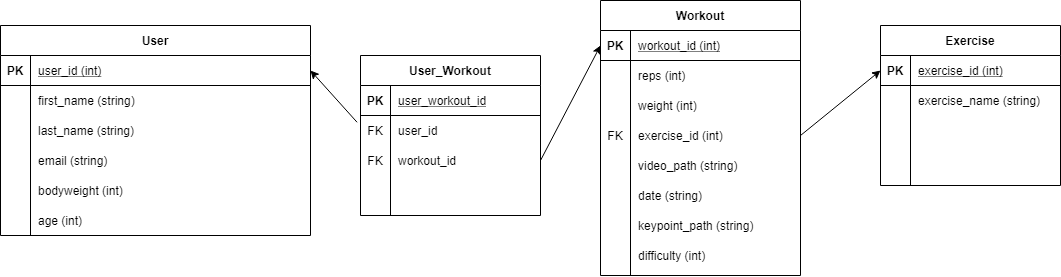

The diagram above was exported from draw.io. Its source (the exported page's mxGraphModel, read from the mxfile embedded in the PNG):
<mxGraphModel dx="1422" dy="706" grid="1" gridSize="10" guides="1" tooltips="1" connect="1" arrows="1" fold="1" page="1" pageScale="1" pageWidth="850" pageHeight="1100" math="0" shadow="0" extFonts="Permanent Marker^https://fonts.googleapis.com/css?family=Permanent+Marker">
  <root>
    <mxCell id="0" />
    <mxCell id="1" parent="0" />
    <mxCell id="C-vyLk0tnHw3VtMMgP7b-23" value="User" style="shape=table;startSize=30;container=1;collapsible=1;childLayout=tableLayout;fixedRows=1;rowLines=0;fontStyle=1;align=center;resizeLast=1;" parent="1" vertex="1">
      <mxGeometry x="30" y="150" width="310" height="210" as="geometry">
        <mxRectangle x="120" y="120" width="60" height="30" as="alternateBounds" />
      </mxGeometry>
    </mxCell>
    <mxCell id="C-vyLk0tnHw3VtMMgP7b-24" value="" style="shape=partialRectangle;collapsible=0;dropTarget=0;pointerEvents=0;fillColor=none;points=[[0,0.5],[1,0.5]];portConstraint=eastwest;top=0;left=0;right=0;bottom=1;" parent="C-vyLk0tnHw3VtMMgP7b-23" vertex="1">
      <mxGeometry y="30" width="310" height="30" as="geometry" />
    </mxCell>
    <mxCell id="C-vyLk0tnHw3VtMMgP7b-25" value="PK" style="shape=partialRectangle;overflow=hidden;connectable=0;fillColor=none;top=0;left=0;bottom=0;right=0;fontStyle=1;" parent="C-vyLk0tnHw3VtMMgP7b-24" vertex="1">
      <mxGeometry width="30" height="30" as="geometry" />
    </mxCell>
    <mxCell id="C-vyLk0tnHw3VtMMgP7b-26" value="user_id (int)" style="shape=partialRectangle;overflow=hidden;connectable=0;fillColor=none;top=0;left=0;bottom=0;right=0;align=left;spacingLeft=6;fontStyle=4;" parent="C-vyLk0tnHw3VtMMgP7b-24" vertex="1">
      <mxGeometry x="30" width="280" height="30" as="geometry" />
    </mxCell>
    <mxCell id="C-vyLk0tnHw3VtMMgP7b-27" value="" style="shape=partialRectangle;collapsible=0;dropTarget=0;pointerEvents=0;fillColor=none;points=[[0,0.5],[1,0.5]];portConstraint=eastwest;top=0;left=0;right=0;bottom=0;" parent="C-vyLk0tnHw3VtMMgP7b-23" vertex="1">
      <mxGeometry y="60" width="310" height="30" as="geometry" />
    </mxCell>
    <mxCell id="C-vyLk0tnHw3VtMMgP7b-28" value="" style="shape=partialRectangle;overflow=hidden;connectable=0;fillColor=none;top=0;left=0;bottom=0;right=0;" parent="C-vyLk0tnHw3VtMMgP7b-27" vertex="1">
      <mxGeometry width="30" height="30" as="geometry" />
    </mxCell>
    <mxCell id="C-vyLk0tnHw3VtMMgP7b-29" value="first_name (string)" style="shape=partialRectangle;overflow=hidden;connectable=0;fillColor=none;top=0;left=0;bottom=0;right=0;align=left;spacingLeft=6;" parent="C-vyLk0tnHw3VtMMgP7b-27" vertex="1">
      <mxGeometry x="30" width="280" height="30" as="geometry" />
    </mxCell>
    <mxCell id="ZkqiGQaT2UQ58FhOyIA5-34" style="shape=partialRectangle;collapsible=0;dropTarget=0;pointerEvents=0;fillColor=none;points=[[0,0.5],[1,0.5]];portConstraint=eastwest;top=0;left=0;right=0;bottom=0;" vertex="1" parent="C-vyLk0tnHw3VtMMgP7b-23">
      <mxGeometry y="90" width="310" height="30" as="geometry" />
    </mxCell>
    <mxCell id="ZkqiGQaT2UQ58FhOyIA5-35" style="shape=partialRectangle;overflow=hidden;connectable=0;fillColor=none;top=0;left=0;bottom=0;right=0;" vertex="1" parent="ZkqiGQaT2UQ58FhOyIA5-34">
      <mxGeometry width="30" height="30" as="geometry" />
    </mxCell>
    <mxCell id="ZkqiGQaT2UQ58FhOyIA5-36" value="last_name (string)" style="shape=partialRectangle;overflow=hidden;connectable=0;fillColor=none;top=0;left=0;bottom=0;right=0;align=left;spacingLeft=6;" vertex="1" parent="ZkqiGQaT2UQ58FhOyIA5-34">
      <mxGeometry x="30" width="280" height="30" as="geometry" />
    </mxCell>
    <mxCell id="ZkqiGQaT2UQ58FhOyIA5-31" style="shape=partialRectangle;collapsible=0;dropTarget=0;pointerEvents=0;fillColor=none;points=[[0,0.5],[1,0.5]];portConstraint=eastwest;top=0;left=0;right=0;bottom=0;" vertex="1" parent="C-vyLk0tnHw3VtMMgP7b-23">
      <mxGeometry y="120" width="310" height="30" as="geometry" />
    </mxCell>
    <mxCell id="ZkqiGQaT2UQ58FhOyIA5-32" style="shape=partialRectangle;overflow=hidden;connectable=0;fillColor=none;top=0;left=0;bottom=0;right=0;" vertex="1" parent="ZkqiGQaT2UQ58FhOyIA5-31">
      <mxGeometry width="30" height="30" as="geometry" />
    </mxCell>
    <mxCell id="ZkqiGQaT2UQ58FhOyIA5-33" value="email (string)" style="shape=partialRectangle;overflow=hidden;connectable=0;fillColor=none;top=0;left=0;bottom=0;right=0;align=left;spacingLeft=6;" vertex="1" parent="ZkqiGQaT2UQ58FhOyIA5-31">
      <mxGeometry x="30" width="280" height="30" as="geometry" />
    </mxCell>
    <mxCell id="ZkqiGQaT2UQ58FhOyIA5-40" style="shape=partialRectangle;collapsible=0;dropTarget=0;pointerEvents=0;fillColor=none;points=[[0,0.5],[1,0.5]];portConstraint=eastwest;top=0;left=0;right=0;bottom=0;" vertex="1" parent="C-vyLk0tnHw3VtMMgP7b-23">
      <mxGeometry y="150" width="310" height="30" as="geometry" />
    </mxCell>
    <mxCell id="ZkqiGQaT2UQ58FhOyIA5-41" style="shape=partialRectangle;overflow=hidden;connectable=0;fillColor=none;top=0;left=0;bottom=0;right=0;" vertex="1" parent="ZkqiGQaT2UQ58FhOyIA5-40">
      <mxGeometry width="30" height="30" as="geometry" />
    </mxCell>
    <mxCell id="ZkqiGQaT2UQ58FhOyIA5-42" value="bodyweight (int)" style="shape=partialRectangle;overflow=hidden;connectable=0;fillColor=none;top=0;left=0;bottom=0;right=0;align=left;spacingLeft=6;" vertex="1" parent="ZkqiGQaT2UQ58FhOyIA5-40">
      <mxGeometry x="30" width="280" height="30" as="geometry" />
    </mxCell>
    <mxCell id="ZkqiGQaT2UQ58FhOyIA5-37" style="shape=partialRectangle;collapsible=0;dropTarget=0;pointerEvents=0;fillColor=none;points=[[0,0.5],[1,0.5]];portConstraint=eastwest;top=0;left=0;right=0;bottom=0;" vertex="1" parent="C-vyLk0tnHw3VtMMgP7b-23">
      <mxGeometry y="180" width="310" height="30" as="geometry" />
    </mxCell>
    <mxCell id="ZkqiGQaT2UQ58FhOyIA5-38" style="shape=partialRectangle;overflow=hidden;connectable=0;fillColor=none;top=0;left=0;bottom=0;right=0;" vertex="1" parent="ZkqiGQaT2UQ58FhOyIA5-37">
      <mxGeometry width="30" height="30" as="geometry" />
    </mxCell>
    <mxCell id="ZkqiGQaT2UQ58FhOyIA5-39" value="age (int)" style="shape=partialRectangle;overflow=hidden;connectable=0;fillColor=none;top=0;left=0;bottom=0;right=0;align=left;spacingLeft=6;" vertex="1" parent="ZkqiGQaT2UQ58FhOyIA5-37">
      <mxGeometry x="30" width="280" height="30" as="geometry" />
    </mxCell>
    <mxCell id="ZkqiGQaT2UQ58FhOyIA5-50" value="Workout" style="shape=table;startSize=30;container=1;collapsible=1;childLayout=tableLayout;fixedRows=1;rowLines=0;fontStyle=1;align=center;resizeLast=1;labelBackgroundColor=none;" vertex="1" parent="1">
      <mxGeometry x="630" y="125" width="200" height="275" as="geometry" />
    </mxCell>
    <mxCell id="ZkqiGQaT2UQ58FhOyIA5-51" value="" style="shape=partialRectangle;collapsible=0;dropTarget=0;pointerEvents=0;fillColor=none;top=0;left=0;bottom=1;right=0;points=[[0,0.5],[1,0.5]];portConstraint=eastwest;" vertex="1" parent="ZkqiGQaT2UQ58FhOyIA5-50">
      <mxGeometry y="30" width="200" height="30" as="geometry" />
    </mxCell>
    <mxCell id="ZkqiGQaT2UQ58FhOyIA5-52" value="PK" style="shape=partialRectangle;connectable=0;fillColor=none;top=0;left=0;bottom=0;right=0;fontStyle=1;overflow=hidden;" vertex="1" parent="ZkqiGQaT2UQ58FhOyIA5-51">
      <mxGeometry width="30" height="30" as="geometry" />
    </mxCell>
    <mxCell id="ZkqiGQaT2UQ58FhOyIA5-53" value="workout_id (int)" style="shape=partialRectangle;connectable=0;fillColor=none;top=0;left=0;bottom=0;right=0;align=left;spacingLeft=6;fontStyle=4;overflow=hidden;" vertex="1" parent="ZkqiGQaT2UQ58FhOyIA5-51">
      <mxGeometry x="30" width="170" height="30" as="geometry" />
    </mxCell>
    <mxCell id="ZkqiGQaT2UQ58FhOyIA5-54" value="" style="shape=partialRectangle;collapsible=0;dropTarget=0;pointerEvents=0;fillColor=none;top=0;left=0;bottom=0;right=0;points=[[0,0.5],[1,0.5]];portConstraint=eastwest;" vertex="1" parent="ZkqiGQaT2UQ58FhOyIA5-50">
      <mxGeometry y="60" width="200" height="30" as="geometry" />
    </mxCell>
    <mxCell id="ZkqiGQaT2UQ58FhOyIA5-55" value="" style="shape=partialRectangle;connectable=0;fillColor=none;top=0;left=0;bottom=0;right=0;editable=1;overflow=hidden;" vertex="1" parent="ZkqiGQaT2UQ58FhOyIA5-54">
      <mxGeometry width="30" height="30" as="geometry" />
    </mxCell>
    <mxCell id="ZkqiGQaT2UQ58FhOyIA5-56" value="reps (int)" style="shape=partialRectangle;connectable=0;fillColor=none;top=0;left=0;bottom=0;right=0;align=left;spacingLeft=6;overflow=hidden;" vertex="1" parent="ZkqiGQaT2UQ58FhOyIA5-54">
      <mxGeometry x="30" width="170" height="30" as="geometry" />
    </mxCell>
    <mxCell id="ZkqiGQaT2UQ58FhOyIA5-57" value="" style="shape=partialRectangle;collapsible=0;dropTarget=0;pointerEvents=0;fillColor=none;top=0;left=0;bottom=0;right=0;points=[[0,0.5],[1,0.5]];portConstraint=eastwest;" vertex="1" parent="ZkqiGQaT2UQ58FhOyIA5-50">
      <mxGeometry y="90" width="200" height="30" as="geometry" />
    </mxCell>
    <mxCell id="ZkqiGQaT2UQ58FhOyIA5-58" value="" style="shape=partialRectangle;connectable=0;fillColor=none;top=0;left=0;bottom=0;right=0;editable=1;overflow=hidden;" vertex="1" parent="ZkqiGQaT2UQ58FhOyIA5-57">
      <mxGeometry width="30" height="30" as="geometry" />
    </mxCell>
    <mxCell id="ZkqiGQaT2UQ58FhOyIA5-59" value="weight (int)" style="shape=partialRectangle;connectable=0;fillColor=none;top=0;left=0;bottom=0;right=0;align=left;spacingLeft=6;overflow=hidden;" vertex="1" parent="ZkqiGQaT2UQ58FhOyIA5-57">
      <mxGeometry x="30" width="170" height="30" as="geometry" />
    </mxCell>
    <mxCell id="ZkqiGQaT2UQ58FhOyIA5-60" value="" style="shape=partialRectangle;collapsible=0;dropTarget=0;pointerEvents=0;fillColor=none;top=0;left=0;bottom=0;right=0;points=[[0,0.5],[1,0.5]];portConstraint=eastwest;" vertex="1" parent="ZkqiGQaT2UQ58FhOyIA5-50">
      <mxGeometry y="120" width="200" height="30" as="geometry" />
    </mxCell>
    <mxCell id="ZkqiGQaT2UQ58FhOyIA5-61" value="FK" style="shape=partialRectangle;connectable=0;fillColor=none;top=0;left=0;bottom=0;right=0;editable=1;overflow=hidden;" vertex="1" parent="ZkqiGQaT2UQ58FhOyIA5-60">
      <mxGeometry width="30" height="30" as="geometry" />
    </mxCell>
    <mxCell id="ZkqiGQaT2UQ58FhOyIA5-62" value="exercise_id (int)" style="shape=partialRectangle;connectable=0;fillColor=none;top=0;left=0;bottom=0;right=0;align=left;spacingLeft=6;overflow=hidden;" vertex="1" parent="ZkqiGQaT2UQ58FhOyIA5-60">
      <mxGeometry x="30" width="170" height="30" as="geometry" />
    </mxCell>
    <mxCell id="ZkqiGQaT2UQ58FhOyIA5-63" style="shape=partialRectangle;collapsible=0;dropTarget=0;pointerEvents=0;fillColor=none;top=0;left=0;bottom=0;right=0;points=[[0,0.5],[1,0.5]];portConstraint=eastwest;" vertex="1" parent="ZkqiGQaT2UQ58FhOyIA5-50">
      <mxGeometry y="150" width="200" height="30" as="geometry" />
    </mxCell>
    <mxCell id="ZkqiGQaT2UQ58FhOyIA5-64" style="shape=partialRectangle;connectable=0;fillColor=none;top=0;left=0;bottom=0;right=0;editable=1;overflow=hidden;" vertex="1" parent="ZkqiGQaT2UQ58FhOyIA5-63">
      <mxGeometry width="30" height="30" as="geometry" />
    </mxCell>
    <mxCell id="ZkqiGQaT2UQ58FhOyIA5-65" value="video_path (string)" style="shape=partialRectangle;connectable=0;fillColor=none;top=0;left=0;bottom=0;right=0;align=left;spacingLeft=6;overflow=hidden;" vertex="1" parent="ZkqiGQaT2UQ58FhOyIA5-63">
      <mxGeometry x="30" width="170" height="30" as="geometry" />
    </mxCell>
    <mxCell id="ZkqiGQaT2UQ58FhOyIA5-94" style="shape=partialRectangle;collapsible=0;dropTarget=0;pointerEvents=0;fillColor=none;top=0;left=0;bottom=0;right=0;points=[[0,0.5],[1,0.5]];portConstraint=eastwest;" vertex="1" parent="ZkqiGQaT2UQ58FhOyIA5-50">
      <mxGeometry y="180" width="200" height="30" as="geometry" />
    </mxCell>
    <mxCell id="ZkqiGQaT2UQ58FhOyIA5-95" style="shape=partialRectangle;connectable=0;fillColor=none;top=0;left=0;bottom=0;right=0;editable=1;overflow=hidden;" vertex="1" parent="ZkqiGQaT2UQ58FhOyIA5-94">
      <mxGeometry width="30" height="30" as="geometry" />
    </mxCell>
    <mxCell id="ZkqiGQaT2UQ58FhOyIA5-96" value="date (string)" style="shape=partialRectangle;connectable=0;fillColor=none;top=0;left=0;bottom=0;right=0;align=left;spacingLeft=6;overflow=hidden;" vertex="1" parent="ZkqiGQaT2UQ58FhOyIA5-94">
      <mxGeometry x="30" width="170" height="30" as="geometry" />
    </mxCell>
    <mxCell id="ZkqiGQaT2UQ58FhOyIA5-97" style="shape=partialRectangle;collapsible=0;dropTarget=0;pointerEvents=0;fillColor=none;top=0;left=0;bottom=0;right=0;points=[[0,0.5],[1,0.5]];portConstraint=eastwest;" vertex="1" parent="ZkqiGQaT2UQ58FhOyIA5-50">
      <mxGeometry y="210" width="200" height="30" as="geometry" />
    </mxCell>
    <mxCell id="ZkqiGQaT2UQ58FhOyIA5-98" style="shape=partialRectangle;connectable=0;fillColor=none;top=0;left=0;bottom=0;right=0;editable=1;overflow=hidden;" vertex="1" parent="ZkqiGQaT2UQ58FhOyIA5-97">
      <mxGeometry width="30" height="30" as="geometry" />
    </mxCell>
    <mxCell id="ZkqiGQaT2UQ58FhOyIA5-99" value="keypoint_path (string)" style="shape=partialRectangle;connectable=0;fillColor=none;top=0;left=0;bottom=0;right=0;align=left;spacingLeft=6;overflow=hidden;" vertex="1" parent="ZkqiGQaT2UQ58FhOyIA5-97">
      <mxGeometry x="30" width="170" height="30" as="geometry" />
    </mxCell>
    <mxCell id="ZkqiGQaT2UQ58FhOyIA5-100" style="shape=partialRectangle;collapsible=0;dropTarget=0;pointerEvents=0;fillColor=none;top=0;left=0;bottom=0;right=0;points=[[0,0.5],[1,0.5]];portConstraint=eastwest;" vertex="1" parent="ZkqiGQaT2UQ58FhOyIA5-50">
      <mxGeometry y="240" width="200" height="30" as="geometry" />
    </mxCell>
    <mxCell id="ZkqiGQaT2UQ58FhOyIA5-101" style="shape=partialRectangle;connectable=0;fillColor=none;top=0;left=0;bottom=0;right=0;editable=1;overflow=hidden;" vertex="1" parent="ZkqiGQaT2UQ58FhOyIA5-100">
      <mxGeometry width="30" height="30" as="geometry" />
    </mxCell>
    <mxCell id="ZkqiGQaT2UQ58FhOyIA5-102" value="difficulty (int)" style="shape=partialRectangle;connectable=0;fillColor=none;top=0;left=0;bottom=0;right=0;align=left;spacingLeft=6;overflow=hidden;" vertex="1" parent="ZkqiGQaT2UQ58FhOyIA5-100">
      <mxGeometry x="30" width="170" height="30" as="geometry" />
    </mxCell>
    <mxCell id="ZkqiGQaT2UQ58FhOyIA5-66" value="User_Workout" style="shape=table;startSize=30;container=1;collapsible=1;childLayout=tableLayout;fixedRows=1;rowLines=0;fontStyle=1;align=center;resizeLast=1;labelBackgroundColor=none;fontColor=#000000;" vertex="1" parent="1">
      <mxGeometry x="390" y="180" width="180" height="160" as="geometry" />
    </mxCell>
    <mxCell id="ZkqiGQaT2UQ58FhOyIA5-67" value="" style="shape=partialRectangle;collapsible=0;dropTarget=0;pointerEvents=0;fillColor=none;top=0;left=0;bottom=1;right=0;points=[[0,0.5],[1,0.5]];portConstraint=eastwest;" vertex="1" parent="ZkqiGQaT2UQ58FhOyIA5-66">
      <mxGeometry y="30" width="180" height="30" as="geometry" />
    </mxCell>
    <mxCell id="ZkqiGQaT2UQ58FhOyIA5-68" value="PK" style="shape=partialRectangle;connectable=0;fillColor=none;top=0;left=0;bottom=0;right=0;fontStyle=1;overflow=hidden;" vertex="1" parent="ZkqiGQaT2UQ58FhOyIA5-67">
      <mxGeometry width="30" height="30" as="geometry" />
    </mxCell>
    <mxCell id="ZkqiGQaT2UQ58FhOyIA5-69" value="user_workout_id" style="shape=partialRectangle;connectable=0;fillColor=none;top=0;left=0;bottom=0;right=0;align=left;spacingLeft=6;fontStyle=4;overflow=hidden;" vertex="1" parent="ZkqiGQaT2UQ58FhOyIA5-67">
      <mxGeometry x="30" width="150" height="30" as="geometry" />
    </mxCell>
    <mxCell id="ZkqiGQaT2UQ58FhOyIA5-70" value="" style="shape=partialRectangle;collapsible=0;dropTarget=0;pointerEvents=0;fillColor=none;top=0;left=0;bottom=0;right=0;points=[[0,0.5],[1,0.5]];portConstraint=eastwest;" vertex="1" parent="ZkqiGQaT2UQ58FhOyIA5-66">
      <mxGeometry y="60" width="180" height="30" as="geometry" />
    </mxCell>
    <mxCell id="ZkqiGQaT2UQ58FhOyIA5-71" value="FK" style="shape=partialRectangle;connectable=0;fillColor=none;top=0;left=0;bottom=0;right=0;editable=1;overflow=hidden;" vertex="1" parent="ZkqiGQaT2UQ58FhOyIA5-70">
      <mxGeometry width="30" height="30" as="geometry" />
    </mxCell>
    <mxCell id="ZkqiGQaT2UQ58FhOyIA5-72" value="user_id " style="shape=partialRectangle;connectable=0;fillColor=none;top=0;left=0;bottom=0;right=0;align=left;spacingLeft=6;overflow=hidden;" vertex="1" parent="ZkqiGQaT2UQ58FhOyIA5-70">
      <mxGeometry x="30" width="150" height="30" as="geometry" />
    </mxCell>
    <mxCell id="ZkqiGQaT2UQ58FhOyIA5-73" value="" style="shape=partialRectangle;collapsible=0;dropTarget=0;pointerEvents=0;fillColor=none;top=0;left=0;bottom=0;right=0;points=[[0,0.5],[1,0.5]];portConstraint=eastwest;" vertex="1" parent="ZkqiGQaT2UQ58FhOyIA5-66">
      <mxGeometry y="90" width="180" height="30" as="geometry" />
    </mxCell>
    <mxCell id="ZkqiGQaT2UQ58FhOyIA5-74" value="FK" style="shape=partialRectangle;connectable=0;fillColor=none;top=0;left=0;bottom=0;right=0;editable=1;overflow=hidden;" vertex="1" parent="ZkqiGQaT2UQ58FhOyIA5-73">
      <mxGeometry width="30" height="30" as="geometry" />
    </mxCell>
    <mxCell id="ZkqiGQaT2UQ58FhOyIA5-75" value="workout_id" style="shape=partialRectangle;connectable=0;fillColor=none;top=0;left=0;bottom=0;right=0;align=left;spacingLeft=6;overflow=hidden;" vertex="1" parent="ZkqiGQaT2UQ58FhOyIA5-73">
      <mxGeometry x="30" width="150" height="30" as="geometry" />
    </mxCell>
    <mxCell id="ZkqiGQaT2UQ58FhOyIA5-76" value="" style="shape=partialRectangle;collapsible=0;dropTarget=0;pointerEvents=0;fillColor=none;top=0;left=0;bottom=0;right=0;points=[[0,0.5],[1,0.5]];portConstraint=eastwest;" vertex="1" parent="ZkqiGQaT2UQ58FhOyIA5-66">
      <mxGeometry y="120" width="180" height="30" as="geometry" />
    </mxCell>
    <mxCell id="ZkqiGQaT2UQ58FhOyIA5-77" value="" style="shape=partialRectangle;connectable=0;fillColor=none;top=0;left=0;bottom=0;right=0;editable=1;overflow=hidden;" vertex="1" parent="ZkqiGQaT2UQ58FhOyIA5-76">
      <mxGeometry width="30" height="30" as="geometry" />
    </mxCell>
    <mxCell id="ZkqiGQaT2UQ58FhOyIA5-78" value="" style="shape=partialRectangle;connectable=0;fillColor=none;top=0;left=0;bottom=0;right=0;align=left;spacingLeft=6;overflow=hidden;" vertex="1" parent="ZkqiGQaT2UQ58FhOyIA5-76">
      <mxGeometry x="30" width="150" height="30" as="geometry" />
    </mxCell>
    <mxCell id="ZkqiGQaT2UQ58FhOyIA5-49" value="" style="endArrow=classic;html=1;entryX=1;entryY=0.5;entryDx=0;entryDy=0;exitX=-0.019;exitY=0.226;exitDx=0;exitDy=0;exitPerimeter=0;" edge="1" parent="1" source="ZkqiGQaT2UQ58FhOyIA5-70" target="C-vyLk0tnHw3VtMMgP7b-24">
      <mxGeometry width="50" height="50" relative="1" as="geometry">
        <mxPoint x="370" y="195" as="sourcePoint" />
        <mxPoint x="430" y="230" as="targetPoint" />
      </mxGeometry>
    </mxCell>
    <mxCell id="ZkqiGQaT2UQ58FhOyIA5-79" value="" style="endArrow=classic;html=1;fontColor=#000000;entryX=0;entryY=0.5;entryDx=0;entryDy=0;exitX=1;exitY=0.5;exitDx=0;exitDy=0;" edge="1" parent="1" source="ZkqiGQaT2UQ58FhOyIA5-73" target="ZkqiGQaT2UQ58FhOyIA5-51">
      <mxGeometry width="50" height="50" relative="1" as="geometry">
        <mxPoint x="590" y="210" as="sourcePoint" />
        <mxPoint x="600" y="310" as="targetPoint" />
      </mxGeometry>
    </mxCell>
    <mxCell id="ZkqiGQaT2UQ58FhOyIA5-80" value="Exercise" style="shape=table;startSize=30;container=1;collapsible=1;childLayout=tableLayout;fixedRows=1;rowLines=0;fontStyle=1;align=center;resizeLast=1;labelBackgroundColor=none;fontColor=#000000;" vertex="1" parent="1">
      <mxGeometry x="910" y="150" width="180" height="160" as="geometry" />
    </mxCell>
    <mxCell id="ZkqiGQaT2UQ58FhOyIA5-81" value="" style="shape=partialRectangle;collapsible=0;dropTarget=0;pointerEvents=0;fillColor=none;top=0;left=0;bottom=1;right=0;points=[[0,0.5],[1,0.5]];portConstraint=eastwest;" vertex="1" parent="ZkqiGQaT2UQ58FhOyIA5-80">
      <mxGeometry y="30" width="180" height="30" as="geometry" />
    </mxCell>
    <mxCell id="ZkqiGQaT2UQ58FhOyIA5-82" value="PK" style="shape=partialRectangle;connectable=0;fillColor=none;top=0;left=0;bottom=0;right=0;fontStyle=1;overflow=hidden;" vertex="1" parent="ZkqiGQaT2UQ58FhOyIA5-81">
      <mxGeometry width="30" height="30" as="geometry" />
    </mxCell>
    <mxCell id="ZkqiGQaT2UQ58FhOyIA5-83" value="exercise_id (int)" style="shape=partialRectangle;connectable=0;fillColor=none;top=0;left=0;bottom=0;right=0;align=left;spacingLeft=6;fontStyle=4;overflow=hidden;" vertex="1" parent="ZkqiGQaT2UQ58FhOyIA5-81">
      <mxGeometry x="30" width="150" height="30" as="geometry" />
    </mxCell>
    <mxCell id="ZkqiGQaT2UQ58FhOyIA5-84" value="" style="shape=partialRectangle;collapsible=0;dropTarget=0;pointerEvents=0;fillColor=none;top=0;left=0;bottom=0;right=0;points=[[0,0.5],[1,0.5]];portConstraint=eastwest;" vertex="1" parent="ZkqiGQaT2UQ58FhOyIA5-80">
      <mxGeometry y="60" width="180" height="30" as="geometry" />
    </mxCell>
    <mxCell id="ZkqiGQaT2UQ58FhOyIA5-85" value="" style="shape=partialRectangle;connectable=0;fillColor=none;top=0;left=0;bottom=0;right=0;editable=1;overflow=hidden;" vertex="1" parent="ZkqiGQaT2UQ58FhOyIA5-84">
      <mxGeometry width="30" height="30" as="geometry" />
    </mxCell>
    <mxCell id="ZkqiGQaT2UQ58FhOyIA5-86" value="exercise_name (string)" style="shape=partialRectangle;connectable=0;fillColor=none;top=0;left=0;bottom=0;right=0;align=left;spacingLeft=6;overflow=hidden;" vertex="1" parent="ZkqiGQaT2UQ58FhOyIA5-84">
      <mxGeometry x="30" width="150" height="30" as="geometry" />
    </mxCell>
    <mxCell id="ZkqiGQaT2UQ58FhOyIA5-87" value="" style="shape=partialRectangle;collapsible=0;dropTarget=0;pointerEvents=0;fillColor=none;top=0;left=0;bottom=0;right=0;points=[[0,0.5],[1,0.5]];portConstraint=eastwest;" vertex="1" parent="ZkqiGQaT2UQ58FhOyIA5-80">
      <mxGeometry y="90" width="180" height="30" as="geometry" />
    </mxCell>
    <mxCell id="ZkqiGQaT2UQ58FhOyIA5-88" value="" style="shape=partialRectangle;connectable=0;fillColor=none;top=0;left=0;bottom=0;right=0;editable=1;overflow=hidden;" vertex="1" parent="ZkqiGQaT2UQ58FhOyIA5-87">
      <mxGeometry width="30" height="30" as="geometry" />
    </mxCell>
    <mxCell id="ZkqiGQaT2UQ58FhOyIA5-89" value="" style="shape=partialRectangle;connectable=0;fillColor=none;top=0;left=0;bottom=0;right=0;align=left;spacingLeft=6;overflow=hidden;" vertex="1" parent="ZkqiGQaT2UQ58FhOyIA5-87">
      <mxGeometry x="30" width="150" height="30" as="geometry" />
    </mxCell>
    <mxCell id="ZkqiGQaT2UQ58FhOyIA5-90" value="" style="shape=partialRectangle;collapsible=0;dropTarget=0;pointerEvents=0;fillColor=none;top=0;left=0;bottom=0;right=0;points=[[0,0.5],[1,0.5]];portConstraint=eastwest;" vertex="1" parent="ZkqiGQaT2UQ58FhOyIA5-80">
      <mxGeometry y="120" width="180" height="30" as="geometry" />
    </mxCell>
    <mxCell id="ZkqiGQaT2UQ58FhOyIA5-91" value="" style="shape=partialRectangle;connectable=0;fillColor=none;top=0;left=0;bottom=0;right=0;editable=1;overflow=hidden;" vertex="1" parent="ZkqiGQaT2UQ58FhOyIA5-90">
      <mxGeometry width="30" height="30" as="geometry" />
    </mxCell>
    <mxCell id="ZkqiGQaT2UQ58FhOyIA5-92" value="" style="shape=partialRectangle;connectable=0;fillColor=none;top=0;left=0;bottom=0;right=0;align=left;spacingLeft=6;overflow=hidden;" vertex="1" parent="ZkqiGQaT2UQ58FhOyIA5-90">
      <mxGeometry x="30" width="150" height="30" as="geometry" />
    </mxCell>
    <mxCell id="ZkqiGQaT2UQ58FhOyIA5-93" value="" style="endArrow=classic;html=1;fontColor=#000000;exitX=1;exitY=0.5;exitDx=0;exitDy=0;entryX=0;entryY=0.5;entryDx=0;entryDy=0;" edge="1" parent="1" source="ZkqiGQaT2UQ58FhOyIA5-60" target="ZkqiGQaT2UQ58FhOyIA5-81">
      <mxGeometry width="50" height="50" relative="1" as="geometry">
        <mxPoint x="790" y="300" as="sourcePoint" />
        <mxPoint x="900" y="240" as="targetPoint" />
      </mxGeometry>
    </mxCell>
  </root>
</mxGraphModel>